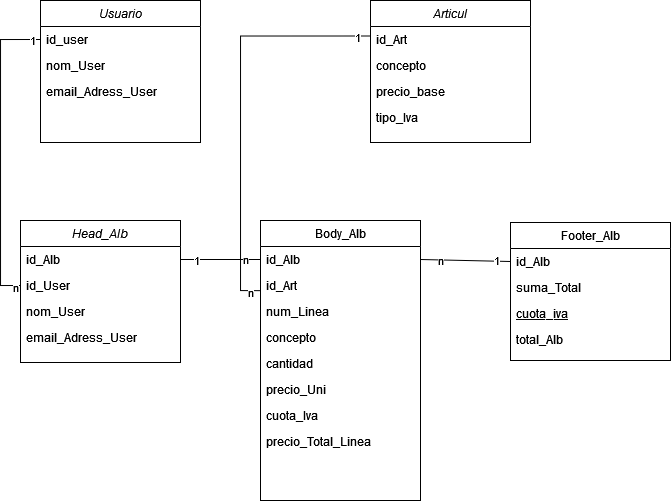

The diagram above was exported from draw.io. Its source (the exported page's mxGraphModel, read from the mxfile embedded in the PNG):
<mxGraphModel dx="989" dy="534" grid="1" gridSize="10" guides="1" tooltips="1" connect="1" arrows="1" fold="1" page="1" pageScale="1" pageWidth="827" pageHeight="1169" math="0" shadow="0">
  <root>
    <mxCell id="WIyWlLk6GJQsqaUBKTNV-0" />
    <mxCell id="WIyWlLk6GJQsqaUBKTNV-1" parent="WIyWlLk6GJQsqaUBKTNV-0" />
    <mxCell id="zkfFHV4jXpPFQw0GAbJ--0" value="Head_Alb" style="swimlane;fontStyle=2;align=center;verticalAlign=top;childLayout=stackLayout;horizontal=1;startSize=26;horizontalStack=0;resizeParent=1;resizeLast=0;collapsible=1;marginBottom=0;rounded=0;shadow=0;strokeWidth=1;" parent="WIyWlLk6GJQsqaUBKTNV-1" vertex="1">
      <mxGeometry x="110" y="240" width="160" height="142" as="geometry">
        <mxRectangle x="230" y="140" width="160" height="26" as="alternateBounds" />
      </mxGeometry>
    </mxCell>
    <mxCell id="zkfFHV4jXpPFQw0GAbJ--1" value="id_Alb" style="text;align=left;verticalAlign=top;spacingLeft=4;spacingRight=4;overflow=hidden;rotatable=0;points=[[0,0.5],[1,0.5]];portConstraint=eastwest;" parent="zkfFHV4jXpPFQw0GAbJ--0" vertex="1">
      <mxGeometry y="26" width="160" height="26" as="geometry" />
    </mxCell>
    <mxCell id="zkfFHV4jXpPFQw0GAbJ--2" value="id_User" style="text;align=left;verticalAlign=top;spacingLeft=4;spacingRight=4;overflow=hidden;rotatable=0;points=[[0,0.5],[1,0.5]];portConstraint=eastwest;rounded=0;shadow=0;html=0;" parent="zkfFHV4jXpPFQw0GAbJ--0" vertex="1">
      <mxGeometry y="52" width="160" height="26" as="geometry" />
    </mxCell>
    <mxCell id="zkfFHV4jXpPFQw0GAbJ--3" value="nom_User" style="text;align=left;verticalAlign=top;spacingLeft=4;spacingRight=4;overflow=hidden;rotatable=0;points=[[0,0.5],[1,0.5]];portConstraint=eastwest;rounded=0;shadow=0;html=0;" parent="zkfFHV4jXpPFQw0GAbJ--0" vertex="1">
      <mxGeometry y="78" width="160" height="26" as="geometry" />
    </mxCell>
    <mxCell id="4IP4AhJGxoNULjrXcIKY-10" value="email_Adress_User" style="text;align=left;verticalAlign=top;spacingLeft=4;spacingRight=4;overflow=hidden;rotatable=0;points=[[0,0.5],[1,0.5]];portConstraint=eastwest;rounded=0;shadow=0;html=0;" vertex="1" parent="zkfFHV4jXpPFQw0GAbJ--0">
      <mxGeometry y="104" width="160" height="26" as="geometry" />
    </mxCell>
    <mxCell id="zkfFHV4jXpPFQw0GAbJ--6" value="Footer_Alb" style="swimlane;fontStyle=0;align=center;verticalAlign=top;childLayout=stackLayout;horizontal=1;startSize=26;horizontalStack=0;resizeParent=1;resizeLast=0;collapsible=1;marginBottom=0;rounded=0;shadow=0;strokeWidth=1;" parent="WIyWlLk6GJQsqaUBKTNV-1" vertex="1">
      <mxGeometry x="600" y="242" width="160" height="138" as="geometry">
        <mxRectangle x="130" y="380" width="160" height="26" as="alternateBounds" />
      </mxGeometry>
    </mxCell>
    <mxCell id="zkfFHV4jXpPFQw0GAbJ--7" value="id_Alb" style="text;align=left;verticalAlign=top;spacingLeft=4;spacingRight=4;overflow=hidden;rotatable=0;points=[[0,0.5],[1,0.5]];portConstraint=eastwest;" parent="zkfFHV4jXpPFQw0GAbJ--6" vertex="1">
      <mxGeometry y="26" width="160" height="26" as="geometry" />
    </mxCell>
    <mxCell id="zkfFHV4jXpPFQw0GAbJ--8" value="suma_Total" style="text;align=left;verticalAlign=top;spacingLeft=4;spacingRight=4;overflow=hidden;rotatable=0;points=[[0,0.5],[1,0.5]];portConstraint=eastwest;rounded=0;shadow=0;html=0;" parent="zkfFHV4jXpPFQw0GAbJ--6" vertex="1">
      <mxGeometry y="52" width="160" height="26" as="geometry" />
    </mxCell>
    <mxCell id="zkfFHV4jXpPFQw0GAbJ--10" value="cuota_iva" style="text;align=left;verticalAlign=top;spacingLeft=4;spacingRight=4;overflow=hidden;rotatable=0;points=[[0,0.5],[1,0.5]];portConstraint=eastwest;fontStyle=4" parent="zkfFHV4jXpPFQw0GAbJ--6" vertex="1">
      <mxGeometry y="78" width="160" height="26" as="geometry" />
    </mxCell>
    <mxCell id="zkfFHV4jXpPFQw0GAbJ--11" value="total_Alb" style="text;align=left;verticalAlign=top;spacingLeft=4;spacingRight=4;overflow=hidden;rotatable=0;points=[[0,0.5],[1,0.5]];portConstraint=eastwest;" parent="zkfFHV4jXpPFQw0GAbJ--6" vertex="1">
      <mxGeometry y="104" width="160" height="26" as="geometry" />
    </mxCell>
    <mxCell id="zkfFHV4jXpPFQw0GAbJ--17" value="Body_Alb" style="swimlane;fontStyle=0;align=center;verticalAlign=top;childLayout=stackLayout;horizontal=1;startSize=26;horizontalStack=0;resizeParent=1;resizeLast=0;collapsible=1;marginBottom=0;rounded=0;shadow=0;strokeWidth=1;" parent="WIyWlLk6GJQsqaUBKTNV-1" vertex="1">
      <mxGeometry x="350" y="240" width="160" height="280" as="geometry">
        <mxRectangle x="550" y="140" width="160" height="26" as="alternateBounds" />
      </mxGeometry>
    </mxCell>
    <mxCell id="zkfFHV4jXpPFQw0GAbJ--18" value="id_Alb" style="text;align=left;verticalAlign=top;spacingLeft=4;spacingRight=4;overflow=hidden;rotatable=0;points=[[0,0.5],[1,0.5]];portConstraint=eastwest;" parent="zkfFHV4jXpPFQw0GAbJ--17" vertex="1">
      <mxGeometry y="26" width="160" height="26" as="geometry" />
    </mxCell>
    <mxCell id="4IP4AhJGxoNULjrXcIKY-22" value="id_Art" style="text;align=left;verticalAlign=top;spacingLeft=4;spacingRight=4;overflow=hidden;rotatable=0;points=[[0,0.5],[1,0.5]];portConstraint=eastwest;rounded=0;shadow=0;html=0;" vertex="1" parent="zkfFHV4jXpPFQw0GAbJ--17">
      <mxGeometry y="52" width="160" height="26" as="geometry" />
    </mxCell>
    <mxCell id="zkfFHV4jXpPFQw0GAbJ--19" value="num_Linea" style="text;align=left;verticalAlign=top;spacingLeft=4;spacingRight=4;overflow=hidden;rotatable=0;points=[[0,0.5],[1,0.5]];portConstraint=eastwest;rounded=0;shadow=0;html=0;" parent="zkfFHV4jXpPFQw0GAbJ--17" vertex="1">
      <mxGeometry y="78" width="160" height="26" as="geometry" />
    </mxCell>
    <mxCell id="4IP4AhJGxoNULjrXcIKY-28" value="concepto" style="text;align=left;verticalAlign=top;spacingLeft=4;spacingRight=4;overflow=hidden;rotatable=0;points=[[0,0.5],[1,0.5]];portConstraint=eastwest;rounded=0;shadow=0;html=0;" vertex="1" parent="zkfFHV4jXpPFQw0GAbJ--17">
      <mxGeometry y="104" width="160" height="26" as="geometry" />
    </mxCell>
    <mxCell id="zkfFHV4jXpPFQw0GAbJ--20" value="cantidad" style="text;align=left;verticalAlign=top;spacingLeft=4;spacingRight=4;overflow=hidden;rotatable=0;points=[[0,0.5],[1,0.5]];portConstraint=eastwest;rounded=0;shadow=0;html=0;" parent="zkfFHV4jXpPFQw0GAbJ--17" vertex="1">
      <mxGeometry y="130" width="160" height="26" as="geometry" />
    </mxCell>
    <mxCell id="zkfFHV4jXpPFQw0GAbJ--21" value="precio_Uni" style="text;align=left;verticalAlign=top;spacingLeft=4;spacingRight=4;overflow=hidden;rotatable=0;points=[[0,0.5],[1,0.5]];portConstraint=eastwest;rounded=0;shadow=0;html=0;" parent="zkfFHV4jXpPFQw0GAbJ--17" vertex="1">
      <mxGeometry y="156" width="160" height="26" as="geometry" />
    </mxCell>
    <mxCell id="4IP4AhJGxoNULjrXcIKY-30" value="cuota_Iva" style="text;align=left;verticalAlign=top;spacingLeft=4;spacingRight=4;overflow=hidden;rotatable=0;points=[[0,0.5],[1,0.5]];portConstraint=eastwest;rounded=0;shadow=0;html=0;" vertex="1" parent="zkfFHV4jXpPFQw0GAbJ--17">
      <mxGeometry y="182" width="160" height="26" as="geometry" />
    </mxCell>
    <mxCell id="zkfFHV4jXpPFQw0GAbJ--22" value="precio_Total_Linea" style="text;align=left;verticalAlign=top;spacingLeft=4;spacingRight=4;overflow=hidden;rotatable=0;points=[[0,0.5],[1,0.5]];portConstraint=eastwest;rounded=0;shadow=0;html=0;" parent="zkfFHV4jXpPFQw0GAbJ--17" vertex="1">
      <mxGeometry y="208" width="160" height="26" as="geometry" />
    </mxCell>
    <mxCell id="4IP4AhJGxoNULjrXcIKY-4" value="Usuario" style="swimlane;fontStyle=2;align=center;verticalAlign=top;childLayout=stackLayout;horizontal=1;startSize=26;horizontalStack=0;resizeParent=1;resizeLast=0;collapsible=1;marginBottom=0;rounded=0;shadow=0;strokeWidth=1;" vertex="1" parent="WIyWlLk6GJQsqaUBKTNV-1">
      <mxGeometry x="130" y="20" width="160" height="142" as="geometry">
        <mxRectangle x="230" y="140" width="160" height="26" as="alternateBounds" />
      </mxGeometry>
    </mxCell>
    <mxCell id="4IP4AhJGxoNULjrXcIKY-5" value="id_user" style="text;align=left;verticalAlign=top;spacingLeft=4;spacingRight=4;overflow=hidden;rotatable=0;points=[[0,0.5],[1,0.5]];portConstraint=eastwest;" vertex="1" parent="4IP4AhJGxoNULjrXcIKY-4">
      <mxGeometry y="26" width="160" height="26" as="geometry" />
    </mxCell>
    <mxCell id="4IP4AhJGxoNULjrXcIKY-6" value="nom_User" style="text;align=left;verticalAlign=top;spacingLeft=4;spacingRight=4;overflow=hidden;rotatable=0;points=[[0,0.5],[1,0.5]];portConstraint=eastwest;rounded=0;shadow=0;html=0;" vertex="1" parent="4IP4AhJGxoNULjrXcIKY-4">
      <mxGeometry y="52" width="160" height="26" as="geometry" />
    </mxCell>
    <mxCell id="4IP4AhJGxoNULjrXcIKY-7" value="email_Adress_User" style="text;align=left;verticalAlign=top;spacingLeft=4;spacingRight=4;overflow=hidden;rotatable=0;points=[[0,0.5],[1,0.5]];portConstraint=eastwest;rounded=0;shadow=0;html=0;" vertex="1" parent="4IP4AhJGxoNULjrXcIKY-4">
      <mxGeometry y="78" width="160" height="26" as="geometry" />
    </mxCell>
    <mxCell id="4IP4AhJGxoNULjrXcIKY-13" style="edgeStyle=orthogonalEdgeStyle;rounded=0;orthogonalLoop=1;jettySize=auto;html=1;exitX=0;exitY=0.5;exitDx=0;exitDy=0;entryX=0;entryY=0.5;entryDx=0;entryDy=0;endArrow=none;endFill=0;" edge="1" parent="WIyWlLk6GJQsqaUBKTNV-1" source="zkfFHV4jXpPFQw0GAbJ--2" target="4IP4AhJGxoNULjrXcIKY-5">
      <mxGeometry relative="1" as="geometry" />
    </mxCell>
    <mxCell id="4IP4AhJGxoNULjrXcIKY-14" value="1" style="edgeLabel;html=1;align=center;verticalAlign=middle;resizable=0;points=[];" vertex="1" connectable="0" parent="4IP4AhJGxoNULjrXcIKY-13">
      <mxGeometry x="0.943" y="-1" relative="1" as="geometry">
        <mxPoint as="offset" />
      </mxGeometry>
    </mxCell>
    <mxCell id="4IP4AhJGxoNULjrXcIKY-15" value="n" style="edgeLabel;html=1;align=center;verticalAlign=middle;resizable=0;points=[];" vertex="1" connectable="0" parent="4IP4AhJGxoNULjrXcIKY-13">
      <mxGeometry x="-0.9649" y="2" relative="1" as="geometry">
        <mxPoint as="offset" />
      </mxGeometry>
    </mxCell>
    <mxCell id="4IP4AhJGxoNULjrXcIKY-16" style="edgeStyle=none;rounded=0;orthogonalLoop=1;jettySize=auto;html=1;exitX=0;exitY=0.5;exitDx=0;exitDy=0;endArrow=none;endFill=0;" edge="1" parent="WIyWlLk6GJQsqaUBKTNV-1" source="zkfFHV4jXpPFQw0GAbJ--18" target="zkfFHV4jXpPFQw0GAbJ--1">
      <mxGeometry relative="1" as="geometry" />
    </mxCell>
    <mxCell id="4IP4AhJGxoNULjrXcIKY-17" value="1" style="edgeLabel;html=1;align=center;verticalAlign=middle;resizable=0;points=[];" vertex="1" connectable="0" parent="4IP4AhJGxoNULjrXcIKY-16">
      <mxGeometry x="0.6286" y="1" relative="1" as="geometry">
        <mxPoint as="offset" />
      </mxGeometry>
    </mxCell>
    <mxCell id="4IP4AhJGxoNULjrXcIKY-18" value="n" style="edgeLabel;html=1;align=center;verticalAlign=middle;resizable=0;points=[];" vertex="1" connectable="0" parent="4IP4AhJGxoNULjrXcIKY-16">
      <mxGeometry x="-0.6286" relative="1" as="geometry">
        <mxPoint as="offset" />
      </mxGeometry>
    </mxCell>
    <mxCell id="4IP4AhJGxoNULjrXcIKY-19" style="edgeStyle=none;rounded=0;orthogonalLoop=1;jettySize=auto;html=1;exitX=1;exitY=0.5;exitDx=0;exitDy=0;entryX=0;entryY=0.5;entryDx=0;entryDy=0;endArrow=none;endFill=0;" edge="1" parent="WIyWlLk6GJQsqaUBKTNV-1" source="zkfFHV4jXpPFQw0GAbJ--18" target="zkfFHV4jXpPFQw0GAbJ--7">
      <mxGeometry relative="1" as="geometry" />
    </mxCell>
    <mxCell id="4IP4AhJGxoNULjrXcIKY-20" value="n" style="edgeLabel;html=1;align=center;verticalAlign=middle;resizable=0;points=[];" vertex="1" connectable="0" parent="4IP4AhJGxoNULjrXcIKY-19">
      <mxGeometry x="-0.5558" relative="1" as="geometry">
        <mxPoint as="offset" />
      </mxGeometry>
    </mxCell>
    <mxCell id="4IP4AhJGxoNULjrXcIKY-21" value="&lt;div&gt;1&lt;/div&gt;" style="edgeLabel;html=1;align=center;verticalAlign=middle;resizable=0;points=[];" vertex="1" connectable="0" parent="4IP4AhJGxoNULjrXcIKY-19">
      <mxGeometry x="0.6663" y="1" relative="1" as="geometry">
        <mxPoint as="offset" />
      </mxGeometry>
    </mxCell>
    <mxCell id="4IP4AhJGxoNULjrXcIKY-32" style="edgeStyle=orthogonalEdgeStyle;rounded=0;orthogonalLoop=1;jettySize=auto;html=1;exitX=0;exitY=0.25;exitDx=0;exitDy=0;entryX=-0.002;entryY=0.698;entryDx=0;entryDy=0;entryPerimeter=0;endArrow=none;endFill=0;" edge="1" parent="WIyWlLk6GJQsqaUBKTNV-1" source="4IP4AhJGxoNULjrXcIKY-23" target="4IP4AhJGxoNULjrXcIKY-22">
      <mxGeometry relative="1" as="geometry" />
    </mxCell>
    <mxCell id="4IP4AhJGxoNULjrXcIKY-33" value="1" style="edgeLabel;html=1;align=center;verticalAlign=middle;resizable=0;points=[];" vertex="1" connectable="0" parent="4IP4AhJGxoNULjrXcIKY-32">
      <mxGeometry x="-0.935" y="1" relative="1" as="geometry">
        <mxPoint as="offset" />
      </mxGeometry>
    </mxCell>
    <mxCell id="4IP4AhJGxoNULjrXcIKY-34" value="n" style="edgeLabel;html=1;align=center;verticalAlign=middle;resizable=0;points=[];" vertex="1" connectable="0" parent="4IP4AhJGxoNULjrXcIKY-32">
      <mxGeometry x="0.952" y="-2" relative="1" as="geometry">
        <mxPoint as="offset" />
      </mxGeometry>
    </mxCell>
    <mxCell id="4IP4AhJGxoNULjrXcIKY-23" value="Articul" style="swimlane;fontStyle=2;align=center;verticalAlign=top;childLayout=stackLayout;horizontal=1;startSize=26;horizontalStack=0;resizeParent=1;resizeLast=0;collapsible=1;marginBottom=0;rounded=0;shadow=0;strokeWidth=1;" vertex="1" parent="WIyWlLk6GJQsqaUBKTNV-1">
      <mxGeometry x="460" y="20" width="160" height="142" as="geometry">
        <mxRectangle x="230" y="140" width="160" height="26" as="alternateBounds" />
      </mxGeometry>
    </mxCell>
    <mxCell id="4IP4AhJGxoNULjrXcIKY-24" value="id_Art" style="text;align=left;verticalAlign=top;spacingLeft=4;spacingRight=4;overflow=hidden;rotatable=0;points=[[0,0.5],[1,0.5]];portConstraint=eastwest;" vertex="1" parent="4IP4AhJGxoNULjrXcIKY-23">
      <mxGeometry y="26" width="160" height="26" as="geometry" />
    </mxCell>
    <mxCell id="4IP4AhJGxoNULjrXcIKY-25" value="concepto" style="text;align=left;verticalAlign=top;spacingLeft=4;spacingRight=4;overflow=hidden;rotatable=0;points=[[0,0.5],[1,0.5]];portConstraint=eastwest;rounded=0;shadow=0;html=0;" vertex="1" parent="4IP4AhJGxoNULjrXcIKY-23">
      <mxGeometry y="52" width="160" height="26" as="geometry" />
    </mxCell>
    <mxCell id="4IP4AhJGxoNULjrXcIKY-26" value="precio_base" style="text;align=left;verticalAlign=top;spacingLeft=4;spacingRight=4;overflow=hidden;rotatable=0;points=[[0,0.5],[1,0.5]];portConstraint=eastwest;rounded=0;shadow=0;html=0;" vertex="1" parent="4IP4AhJGxoNULjrXcIKY-23">
      <mxGeometry y="78" width="160" height="26" as="geometry" />
    </mxCell>
    <mxCell id="4IP4AhJGxoNULjrXcIKY-27" value="tipo_Iva" style="text;align=left;verticalAlign=top;spacingLeft=4;spacingRight=4;overflow=hidden;rotatable=0;points=[[0,0.5],[1,0.5]];portConstraint=eastwest;" vertex="1" parent="4IP4AhJGxoNULjrXcIKY-23">
      <mxGeometry y="104" width="160" height="26" as="geometry" />
    </mxCell>
  </root>
</mxGraphModel>